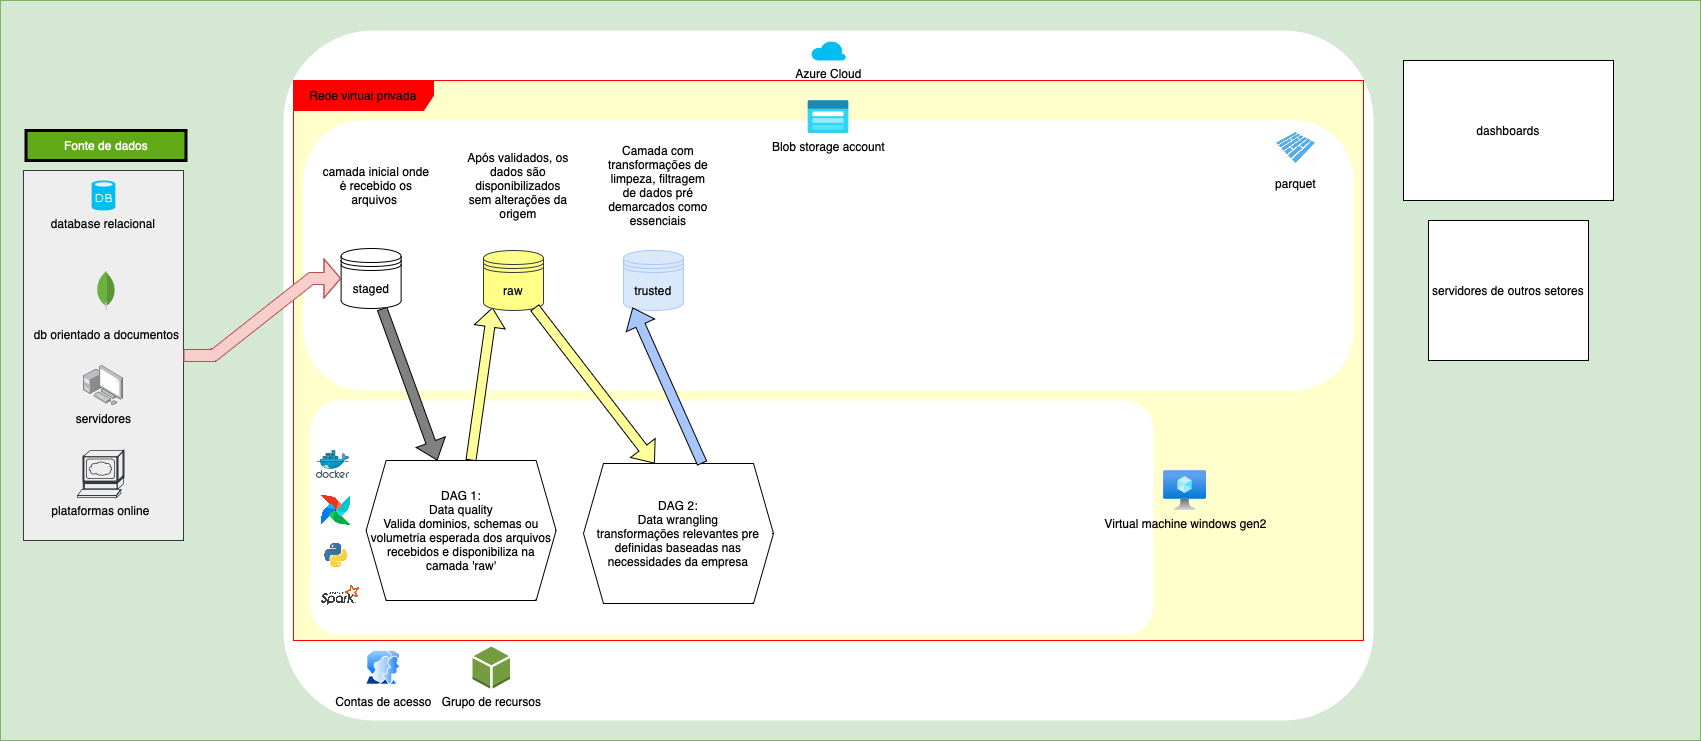

The diagram above was exported from draw.io. Its source (the exported page's mxGraphModel, read from the mxfile embedded in the PNG):
<mxGraphModel dx="2901" dy="802" grid="1" gridSize="10" guides="1" tooltips="1" connect="1" arrows="1" fold="1" page="1" pageScale="1" pageWidth="827" pageHeight="1169" math="0" shadow="0">
  <root>
    <mxCell id="0" />
    <mxCell id="1" parent="0" />
    <mxCell id="DX-mjwQsEXHTmPe9bf6y-3" value="" style="rounded=0;whiteSpace=wrap;html=1;fillColor=#d5e8d4;strokeColor=#82b366;" vertex="1" parent="1">
      <mxGeometry x="-413" y="20" width="1700" height="740" as="geometry" />
    </mxCell>
    <mxCell id="DX-mjwQsEXHTmPe9bf6y-5" value="" style="rounded=0;whiteSpace=wrap;html=1;fillColor=#eeeeee;strokeColor=#36393d;" vertex="1" parent="1">
      <mxGeometry x="-390" y="190" width="160" height="370" as="geometry" />
    </mxCell>
    <mxCell id="DX-mjwQsEXHTmPe9bf6y-6" value="" style="rounded=1;fillColor=#FFFFFF;strokeColor=none;strokeWidth=0;arcSize=13;" vertex="1" parent="1">
      <mxGeometry x="-130" y="50" width="1090" height="690" as="geometry" />
    </mxCell>
    <mxCell id="DX-mjwQsEXHTmPe9bf6y-8" value="dashboards" style="rounded=0;whiteSpace=wrap;html=1;" vertex="1" parent="1">
      <mxGeometry x="990" y="80" width="210" height="140" as="geometry" />
    </mxCell>
    <mxCell id="DX-mjwQsEXHTmPe9bf6y-9" value="servidores de outros setores" style="rounded=0;whiteSpace=wrap;html=1;" vertex="1" parent="1">
      <mxGeometry x="1015" y="240" width="160" height="140" as="geometry" />
    </mxCell>
    <mxCell id="DX-mjwQsEXHTmPe9bf6y-13" value="Fonte de dados" style="text;html=1;strokeColor=default;fillColor=#60a917;align=center;verticalAlign=middle;whiteSpace=wrap;rounded=0;fontColor=#ffffff;strokeWidth=3;" vertex="1" parent="1">
      <mxGeometry x="-387.49" y="150" width="160" height="30" as="geometry" />
    </mxCell>
    <mxCell id="DX-mjwQsEXHTmPe9bf6y-15" value="&lt;font color=&quot;#000000&quot;&gt;Azure Cloud&lt;/font&gt;" style="verticalLabelPosition=bottom;html=1;verticalAlign=top;align=center;strokeColor=none;fillColor=#00BEF2;shape=mxgraph.azure.cloud;" vertex="1" parent="1">
      <mxGeometry x="397.5" y="60" width="35" height="20" as="geometry" />
    </mxCell>
    <mxCell id="DX-mjwQsEXHTmPe9bf6y-17" value="&lt;p style=&quot;line-height: 100%;&quot;&gt;db orientado a documentos&lt;/p&gt;" style="dashed=0;outlineConnect=0;html=1;align=center;labelPosition=center;verticalLabelPosition=bottom;verticalAlign=top;shape=mxgraph.weblogos.mongodb;fontColor=#000000;" vertex="1" parent="1">
      <mxGeometry x="-316.84999999999997" y="290" width="18.73" height="40" as="geometry" />
    </mxCell>
    <mxCell id="DX-mjwQsEXHTmPe9bf6y-18" value="Rede virtual privada" style="shape=umlFrame;whiteSpace=wrap;html=1;pointerEvents=0;fillColor=#FF0000;strokeColor=#FF0000;swimlaneFillColor=#FFFFCC;width=140;height=30;shadow=0;gradientColor=none;" vertex="1" parent="1">
      <mxGeometry x="-120" y="100" width="1070" height="560" as="geometry" />
    </mxCell>
    <mxCell id="DX-mjwQsEXHTmPe9bf6y-16" value="database relacional" style="verticalLabelPosition=bottom;verticalAlign=top;align=center;strokeColor=none;fillColor=#00BEF2;shape=mxgraph.azure.database;labelBorderColor=none;labelBackgroundColor=none;fontColor=#000000;" vertex="1" parent="1">
      <mxGeometry x="-321.87" y="200" width="23.75" height="30" as="geometry" />
    </mxCell>
    <mxCell id="DX-mjwQsEXHTmPe9bf6y-22" value="&lt;font color=&quot;#000000&quot;&gt;&lt;span style=&quot;caret-color: rgb(0, 0, 0);&quot;&gt;servidores&lt;/span&gt;&lt;/font&gt;" style="image;points=[];aspect=fixed;html=1;align=center;shadow=0;dashed=0;image=img/lib/allied_telesis/computer_and_terminals/Personal_Computer_with_Server.svg;labelBackgroundColor=none;" vertex="1" parent="1">
      <mxGeometry x="-330" y="385" width="40" height="40" as="geometry" />
    </mxCell>
    <mxCell id="DX-mjwQsEXHTmPe9bf6y-25" value="&lt;font color=&quot;#000000&quot;&gt;plataformas online&lt;/font&gt;" style="shape=mxgraph.cisco.servers.www_server;html=1;pointerEvents=1;dashed=0;fillColor=#eeeeee;strokeColor=#36393d;strokeWidth=2;verticalLabelPosition=bottom;verticalAlign=top;align=center;outlineConnect=0;" vertex="1" parent="1">
      <mxGeometry x="-336" y="470" width="46" height="47" as="geometry" />
    </mxCell>
    <mxCell id="DX-mjwQsEXHTmPe9bf6y-27" value="&lt;font color=&quot;#000000&quot;&gt;Contas de acesso&lt;/font&gt;" style="image;aspect=fixed;perimeter=ellipsePerimeter;html=1;align=center;shadow=0;dashed=0;spacingTop=3;image=img/lib/active_directory/user_accounts.svg;labelBackgroundColor=none;" vertex="1" parent="1">
      <mxGeometry x="-48" y="670" width="35.62" height="34.55" as="geometry" />
    </mxCell>
    <mxCell id="DX-mjwQsEXHTmPe9bf6y-28" value="&lt;font color=&quot;#000000&quot;&gt;Grupo de recursos&lt;/font&gt;" style="outlineConnect=0;dashed=0;verticalLabelPosition=bottom;verticalAlign=top;align=center;html=1;shape=mxgraph.aws3.resources;fillColor=#759C3E;gradientColor=none;" vertex="1" parent="1">
      <mxGeometry x="59" y="666" width="37.5" height="42.03" as="geometry" />
    </mxCell>
    <mxCell id="DX-mjwQsEXHTmPe9bf6y-30" value="" style="rounded=1;whiteSpace=wrap;html=1;arcSize=12;fillColor=#FFFFFF;strokeColor=none;" vertex="1" parent="1">
      <mxGeometry x="-103" y="420" width="843" height="234" as="geometry" />
    </mxCell>
    <mxCell id="DX-mjwQsEXHTmPe9bf6y-29" value="&lt;font color=&quot;#000000&quot;&gt;Virtual machine windows gen2&lt;/font&gt;" style="image;aspect=fixed;html=1;points=[];align=center;fontSize=12;image=img/lib/azure2/compute/Virtual_Machine.svg;labelBackgroundColor=none;" vertex="1" parent="1">
      <mxGeometry x="750" y="490" width="43.12" height="40" as="geometry" />
    </mxCell>
    <mxCell id="DX-mjwQsEXHTmPe9bf6y-31" value="" style="rounded=1;whiteSpace=wrap;html=1;arcSize=22;fillColor=#FFFFFF;strokeColor=none;fontColor=#333333;" vertex="1" parent="1">
      <mxGeometry x="-110" y="140" width="1050" height="270" as="geometry" />
    </mxCell>
    <mxCell id="DX-mjwQsEXHTmPe9bf6y-32" value="&lt;font color=&quot;#000000&quot;&gt;Blob storage account&lt;/font&gt;" style="image;aspect=fixed;html=1;points=[];align=center;fontSize=12;image=img/lib/azure2/storage/Storage_Accounts_Classic.svg;labelBackgroundColor=none;" vertex="1" parent="1">
      <mxGeometry x="394.3" y="119.99999999999999" width="41.39" height="33.11" as="geometry" />
    </mxCell>
    <mxCell id="DX-mjwQsEXHTmPe9bf6y-53" style="rounded=0;orthogonalLoop=1;jettySize=auto;html=1;entryX=0.375;entryY=0;entryDx=0;entryDy=0;endArrow=async;endFill=0;shape=flexArrow;fillColor=#808080;" edge="1" parent="1" source="DX-mjwQsEXHTmPe9bf6y-36" target="DX-mjwQsEXHTmPe9bf6y-44">
      <mxGeometry relative="1" as="geometry" />
    </mxCell>
    <mxCell id="DX-mjwQsEXHTmPe9bf6y-36" value="staged" style="shape=datastore;whiteSpace=wrap;html=1;" vertex="1" parent="1">
      <mxGeometry x="-72.38" y="268" width="60" height="60" as="geometry" />
    </mxCell>
    <mxCell id="DX-mjwQsEXHTmPe9bf6y-37" value="" style="image;sketch=0;aspect=fixed;html=1;points=[];align=center;fontSize=12;image=img/lib/mscae/Docker.svg;" vertex="1" parent="1">
      <mxGeometry x="-97.38" y="470" width="34.15" height="28" as="geometry" />
    </mxCell>
    <mxCell id="DX-mjwQsEXHTmPe9bf6y-40" value="" style="shape=image;verticalLabelPosition=bottom;verticalAlign=top;imageAspect=0;aspect=fixed;image=data:image/png,(base64 omitted: 5580 chars)" vertex="1" parent="1">
      <mxGeometry x="-92.38" y="515" width="30" height="30" as="geometry" />
    </mxCell>
    <mxCell id="DX-mjwQsEXHTmPe9bf6y-41" value="camada inicial onde é recebido os arquivos&amp;nbsp;" style="text;html=1;strokeColor=none;fillColor=none;align=center;verticalAlign=middle;whiteSpace=wrap;rounded=0;fontColor=#000000;" vertex="1" parent="1">
      <mxGeometry x="-92.38" y="190" width="110" height="30" as="geometry" />
    </mxCell>
    <mxCell id="DX-mjwQsEXHTmPe9bf6y-42" value="" style="shape=image;verticalLabelPosition=bottom;verticalAlign=top;imageAspect=0;aspect=fixed;image=data:image/jpeg,(base64 omitted: 4360 chars)" vertex="1" parent="1">
      <mxGeometry x="-102.38" y="550" width="50" height="50" as="geometry" />
    </mxCell>
    <mxCell id="DX-mjwQsEXHTmPe9bf6y-54" style="rounded=0;orthogonalLoop=1;jettySize=auto;html=1;entryX=0.15;entryY=0.95;entryDx=0;entryDy=0;endArrow=async;endFill=0;shape=flexArrow;fillColor=#FFFF99;entryPerimeter=0;" edge="1" parent="1" source="DX-mjwQsEXHTmPe9bf6y-44" target="DX-mjwQsEXHTmPe9bf6y-45">
      <mxGeometry relative="1" as="geometry" />
    </mxCell>
    <mxCell id="DX-mjwQsEXHTmPe9bf6y-44" value="&lt;font color=&quot;#000000&quot;&gt;DAG 1:&lt;br&gt;Data quality&lt;br&gt;Valida dominios, schemas ou volumetria esperada dos arquivos recebidos e disponibiliza na camada 'raw'&lt;br&gt;&lt;/font&gt;" style="shape=hexagon;perimeter=hexagonPerimeter2;whiteSpace=wrap;html=1;fixedSize=1;fillColor=none;strokeColor=#000000;" vertex="1" parent="1">
      <mxGeometry x="-47.38" y="480" width="190" height="140" as="geometry" />
    </mxCell>
    <mxCell id="DX-mjwQsEXHTmPe9bf6y-45" value="raw" style="shape=datastore;whiteSpace=wrap;html=1;fillColor=#ffff88;strokeColor=#36393d;fontColor=#000000;" vertex="1" parent="1">
      <mxGeometry x="70" y="270" width="60" height="60" as="geometry" />
    </mxCell>
    <mxCell id="DX-mjwQsEXHTmPe9bf6y-46" value="Após validados, os dados são disponibilizados sem alterações da origem" style="text;html=1;strokeColor=none;fillColor=none;align=center;verticalAlign=middle;whiteSpace=wrap;rounded=0;fontColor=#000000;" vertex="1" parent="1">
      <mxGeometry x="50" y="190" width="110" height="30" as="geometry" />
    </mxCell>
    <mxCell id="DX-mjwQsEXHTmPe9bf6y-48" value="trusted" style="shape=datastore;whiteSpace=wrap;html=1;fillColor=#dae8fc;strokeColor=#a8c6fe;fontColor=#000000;" vertex="1" parent="1">
      <mxGeometry x="210" y="270" width="60" height="60" as="geometry" />
    </mxCell>
    <mxCell id="DX-mjwQsEXHTmPe9bf6y-49" value="Camada com transformações de limpeza, filtragem de dados pré demarcados como essenciais" style="text;html=1;strokeColor=none;fillColor=none;align=center;verticalAlign=middle;whiteSpace=wrap;rounded=0;fontColor=#000000;" vertex="1" parent="1">
      <mxGeometry x="190" y="190" width="110" height="30" as="geometry" />
    </mxCell>
    <mxCell id="DX-mjwQsEXHTmPe9bf6y-50" value="&lt;font color=&quot;#000000&quot;&gt;DAG 2:&lt;br&gt;Data wrangling&lt;br&gt;transformações relevantes pre definidas baseadas nas necessidades da empresa&lt;br&gt;&lt;/font&gt;" style="shape=hexagon;perimeter=hexagonPerimeter2;whiteSpace=wrap;html=1;fixedSize=1;fillColor=none;strokeColor=#000000;" vertex="1" parent="1">
      <mxGeometry x="170" y="483" width="190" height="140" as="geometry" />
    </mxCell>
    <mxCell id="DX-mjwQsEXHTmPe9bf6y-51" value="" style="shape=image;verticalLabelPosition=bottom;verticalAlign=top;imageAspect=0;aspect=fixed;image=data:image/png,(base64 omitted: 8044 chars)" vertex="1" parent="1">
      <mxGeometry x="-92.38" y="605" width="38.52" height="20" as="geometry" />
    </mxCell>
    <mxCell id="DX-mjwQsEXHTmPe9bf6y-52" style="rounded=0;orthogonalLoop=1;jettySize=auto;html=1;entryX=0;entryY=0.5;entryDx=0;entryDy=0;edgeStyle=entityRelationEdgeStyle;shape=flexArrow;elbow=vertical;shadow=0;fillColor=#f8cecc;strokeColor=#b85450;endWidth=26;endSize=5.21;width=12;exitX=1;exitY=0.5;exitDx=0;exitDy=0;" edge="1" parent="1" source="DX-mjwQsEXHTmPe9bf6y-5" target="DX-mjwQsEXHTmPe9bf6y-36">
      <mxGeometry relative="1" as="geometry">
        <mxPoint x="-160" y="377.5" as="sourcePoint" />
        <mxPoint x="-72.38000000000011" y="242.5" as="targetPoint" />
        <Array as="points">
          <mxPoint x="-180" y="377.5" />
          <mxPoint x="-130" y="302.5" />
          <mxPoint x="-150" y="362.5" />
          <mxPoint x="-130" y="312.5" />
          <mxPoint x="-140" y="312.5" />
          <mxPoint x="-130" y="312.5" />
        </Array>
      </mxGeometry>
    </mxCell>
    <mxCell id="DX-mjwQsEXHTmPe9bf6y-55" style="rounded=0;orthogonalLoop=1;jettySize=auto;html=1;entryX=0.375;entryY=0;entryDx=0;entryDy=0;endArrow=async;endFill=0;shape=flexArrow;fillColor=#FFFF99;exitX=0.85;exitY=0.95;exitDx=0;exitDy=0;exitPerimeter=0;fontColor=#FFFF99;" edge="1" parent="1" source="DX-mjwQsEXHTmPe9bf6y-45" target="DX-mjwQsEXHTmPe9bf6y-50">
      <mxGeometry relative="1" as="geometry">
        <mxPoint x="140" y="330" as="sourcePoint" />
        <mxPoint x="197.62" y="490" as="targetPoint" />
      </mxGeometry>
    </mxCell>
    <mxCell id="DX-mjwQsEXHTmPe9bf6y-56" style="rounded=0;orthogonalLoop=1;jettySize=auto;html=1;entryX=0.15;entryY=0.95;entryDx=0;entryDy=0;endArrow=async;endFill=0;shape=flexArrow;fillColor=#A8C6FE;entryPerimeter=0;exitX=0.625;exitY=0;exitDx=0;exitDy=0;fillStyle=auto;" edge="1" parent="1" source="DX-mjwQsEXHTmPe9bf6y-50" target="DX-mjwQsEXHTmPe9bf6y-48">
      <mxGeometry relative="1" as="geometry">
        <mxPoint x="307.5" y="470" as="sourcePoint" />
        <mxPoint x="329.5" y="317" as="targetPoint" />
      </mxGeometry>
    </mxCell>
    <mxCell id="DX-mjwQsEXHTmPe9bf6y-57" value="parquet" style="shape=image;verticalLabelPosition=bottom;verticalAlign=top;imageAspect=0;aspect=fixed;image=data:image/jpeg,(base64 omitted: 6856 chars);fontColor=#000000;" vertex="1" parent="1">
      <mxGeometry x="860" y="145" width="45" height="45" as="geometry" />
    </mxCell>
  </root>
</mxGraphModel>